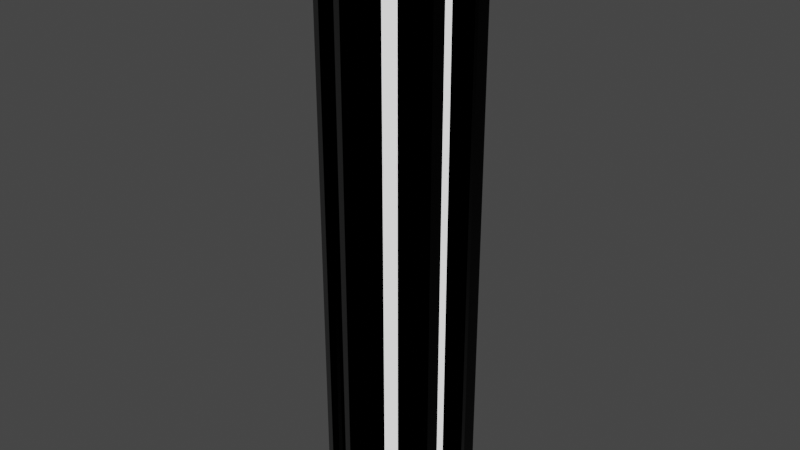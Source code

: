 # Source: tower.blend  (saved by Blender 3.6.11; exported with 4.5.12 LTS)
import bpy
from mathutils import Matrix  # noqa: F401  (used for matrix-valued properties, if any)

bpy.ops.wm.read_factory_settings(use_empty=True)
scene = bpy.context.scene
scene.name = 'Scene'

# ---- collections
col_collection = bpy.data.collections.new('Collection'); scene.collection.children.link(col_collection)

# ---- materials (node trees are filled in below, after node groups)
mat_material = bpy.data.materials.new('Material')
mat_material.alpha_threshold = 0.0
mat_material.use_transparent_shadow = False
mat_material.roughness = 0.5
mat_material.line_color = (0.0, 0.0, 0.0, 1.0)
mat_onyx = bpy.data.materials.new('Onyx')
mat_onyx.use_transparent_shadow = False
mat_light = bpy.data.materials.new('Light')
mat_light.use_transparent_shadow = False

# ---- material node trees
mat_material.use_nodes = True; mat_material.node_tree.nodes.clear()
_N = mat_material.node_tree.nodes; _L = mat_material.node_tree.links
n0 = _N.new('ShaderNodeOutputMaterial'); n0.name = 'Material Output'; n0.location = (300, 300)
n1 = _N.new('ShaderNodeBsdfPrincipled'); n1.name = 'Principled BSDF'; n1.location = (10, 300)
n1.distribution = 'GGX'
n1.subsurface_method = 'RANDOM_WALK_SKIN'
n1.inputs[3].default_value = 1.45
n1.inputs[27].default_value = (0.0, 0.0, 0.0, 1.0)
n1.inputs[28].default_value = 1.0
_L.new(n1.outputs[0], n0.inputs[0])
n0.is_active_output = True
mat_onyx.use_nodes = True; mat_onyx.node_tree.nodes.clear()
_N = mat_onyx.node_tree.nodes; _L = mat_onyx.node_tree.links
n0 = _N.new('ShaderNodeBsdfPrincipled'); n0.name = 'Principled BSDF'; n0.location = (10, 300)
n0.distribution = 'GGX'
n0.subsurface_method = 'RANDOM_WALK_SKIN'
n0.inputs[0].default_value = (0.0, 0.0, 0.0, 1.0)
n0.inputs[1].default_value = 1.0
n0.inputs[2].default_value = 0.0
n0.inputs[3].default_value = 1.45
n0.inputs[27].default_value = (0.0, 0.0, 0.0, 1.0)
n0.inputs[28].default_value = 1.0
n1 = _N.new('ShaderNodeOutputMaterial'); n1.name = 'Material Output'; n1.location = (300, 300)
_L.new(n0.outputs[0], n1.inputs[0])
n1.is_active_output = True
mat_light.use_nodes = True; mat_light.node_tree.nodes.clear()
_N = mat_light.node_tree.nodes; _L = mat_light.node_tree.links
n0 = _N.new('ShaderNodeBsdfPrincipled'); n0.name = 'Principled BSDF'; n0.location = (10, 300)
n0.distribution = 'GGX'
n0.subsurface_method = 'RANDOM_WALK_SKIN'
n0.inputs[3].default_value = 1.45
n0.inputs[28].default_value = 1.0
n1 = _N.new('ShaderNodeOutputMaterial'); n1.name = 'Material Output'; n1.location = (300, 300)
_L.new(n0.outputs[0], n1.inputs[0])
n1.is_active_output = True

# ---- world
world_world = bpy.data.worlds.new('World'); scene.world = world_world
world_world.use_nodes = True; world_world.node_tree.nodes.clear()
_N = world_world.node_tree.nodes; _L = world_world.node_tree.links
n0 = _N.new('ShaderNodeOutputWorld'); n0.name = 'World Output'; n0.location = (300, 300)
n1 = _N.new('ShaderNodeBackground'); n1.name = 'Background'; n1.location = (10, 300)
n1.inputs[0].default_value = (0.05088, 0.05088, 0.05088, 1.0)
_L.new(n1.outputs[0], n0.inputs[0])
n0.is_active_output = True
world_world.color = (0.05088, 0.05088, 0.05088)
world_world.use_sun_shadow = False
world_world.sun_shadow_jitter_overblur = 0.0

# ---- meshes
me_cube = bpy.data.meshes.new('Cube')
me_cube.from_pydata([(0.0, 1.0, 0.0), (0.0, 0.7691, 8.0), (0.866, 0.5, 0.0), (0.666, 0.3845, 8.0), (0.866, -0.5, 0.0), (0.666, -0.3845, 8.0), (0.0, -1.0, 0.0), (0.0, -0.7691, 8.0), (-0.866, -0.5, 0.0), (-0.666, -0.3845, 8.0), (-0.866, 0.5, 0.0), (-0.666, 0.3845, 8.0), (0.1732, 0.9, -1.49e-08), (0.1732, 0.9, 7.6), (0.6928, 0.6, 7.6), (0.6928, 0.6, -1.49e-08), (0.866, 0.3, -1.49e-08), (0.866, 0.3, 7.6), (0.866, -0.3, 7.6), (0.866, -0.3, -1.49e-08), (0.6928, -0.6, -1.49e-08), (0.6928, -0.6, 7.6), (0.1732, -0.9, 7.6), (0.1732, -0.9, -1.49e-08), (-0.1732, -0.9, -1.49e-08), (-0.1732, -0.9, 7.6), (-0.6928, -0.6, 7.6), (-0.6928, -0.6, -1.49e-08), (-0.866, -0.3, -1.49e-08), (-0.866, -0.3, 7.6), (-0.866, 0.3, 7.6), (-0.866, 0.3, -1.49e-08), (-0.6928, 0.6, -1.49e-08), (-0.6928, 0.6, 7.6), (-0.1732, 0.9, 7.6), (-0.1732, 0.9, -1.49e-08), (0.666, 0.08689, 7.387), (0.666, 0.3, -1.49e-08), (0.666, -0.3, -1.49e-08), (0.666, -0.08689, 7.387), (0.07321, 0.7268, -1.49e-08), (0.2578, 0.6202, 7.387), (0.5928, 0.4268, -1.49e-08), (0.4083, 0.5333, 7.387), (-0.4083, 0.5333, 7.387), (-0.5928, 0.4268, -1.49e-08), (-0.07321, 0.7268, -1.49e-08), (-0.2578, 0.6202, 7.387), (-0.666, -0.08689, 7.387), (-0.666, -0.3, -1.49e-08), (-0.666, 0.3, -1.49e-08), (-0.666, 0.08689, 7.387), (-0.2578, -0.6202, 7.387), (-0.07321, -0.7268, -1.49e-08), (-0.5928, -0.4268, -1.49e-08), (-0.4083, -0.5333, 7.387), (0.4083, -0.5333, 7.387), (0.5928, -0.4268, -1.49e-08), (0.07321, -0.7268, -1.49e-08), (0.2578, -0.6202, 7.387), (0.666, 0.3, 7.6), (0.666, -0.08689, 0.01311), (0.666, 0.08689, 0.01311), (0.666, -0.3, 7.6), (0.07321, 0.7268, 7.6), (0.2578, 0.6202, 0.01311), (0.4083, 0.5333, 0.01311), (0.5928, 0.4268, 7.6), (-0.5928, 0.4268, 7.6), (-0.2578, 0.6202, 0.01311), (-0.4083, 0.5333, 0.01311), (-0.07321, 0.7268, 7.6), (-0.666, -0.3, 7.6), (-0.666, 0.08689, 0.01311), (-0.666, -0.08689, 0.01311), (-0.666, 0.3, 7.6), (-0.07321, -0.7268, 7.6), (-0.4083, -0.5333, 0.01311), (-0.2578, -0.6202, 0.01311), (-0.5928, -0.4268, 7.6), (0.5928, -0.4268, 7.6), (0.2578, -0.6202, 0.01311), (0.4083, -0.5333, 0.01311), (0.07321, -0.7268, 7.6), (0.866, 0.5, 8.0), (0.0, 1.0, 8.0), (0.866, -0.5, 8.0), (0.0, -1.0, 8.0), (-0.866, -0.5, 8.0), (-0.866, 0.5, 8.0), (0.666, 0.3845, 7.8), (0.0, 0.7691, 7.8), (0.666, -0.3845, 7.8), (0.0, -0.7691, 7.8), (-0.666, -0.3845, 7.8), (-0.666, 0.3845, 7.8)], [], [(14, 15, 42, 67), (17, 18, 63, 60), (20, 21, 80, 57), (26, 27, 54, 79), (7, 5, 92, 93), (29, 30, 75, 72), (34, 35, 46, 71), (0, 85, 13, 12), (85, 84, 14, 13), (84, 2, 15, 14), (2, 84, 17, 16), (84, 86, 18, 17), (86, 4, 19, 18), (4, 86, 21, 20), (86, 87, 22, 21), (87, 6, 23, 22), (6, 87, 25, 24), (87, 88, 26, 25), (88, 8, 27, 26), (8, 88, 29, 28), (88, 89, 30, 29), (89, 10, 31, 30), (10, 89, 33, 32), (89, 85, 34, 33), (85, 0, 35, 34), (62, 36, 39, 61), (16, 17, 60, 37), (18, 19, 38, 63), (65, 41, 43, 66), (13, 14, 67, 64), (12, 13, 64, 40), (70, 44, 47, 69), (33, 34, 71, 68), (32, 33, 68, 45), (74, 48, 51, 73), (28, 29, 72, 49), (30, 31, 50, 75), (78, 52, 55, 77), (25, 26, 79, 76), (24, 25, 76, 53), (82, 56, 59, 81), (22, 23, 58, 83), (21, 22, 83, 80), (36, 62, 37, 60), (62, 61, 38, 37), (39, 36, 60, 63), (61, 39, 63, 38), (41, 65, 40, 64), (65, 66, 42, 40), (43, 41, 64, 67), (66, 43, 67, 42), (44, 70, 45, 68), (70, 69, 46, 45), (47, 44, 68, 71), (69, 47, 71, 46), (48, 74, 49, 72), (74, 73, 50, 49), (51, 48, 72, 75), (73, 51, 75, 50), (52, 78, 53, 76), (78, 77, 54, 53), (55, 52, 76, 79), (77, 55, 79, 54), (56, 82, 57, 80), (82, 81, 58, 57), (59, 56, 80, 83), (81, 59, 83, 58), (1, 3, 84, 85), (3, 5, 86, 84), (5, 7, 87, 86), (7, 9, 88, 87), (9, 11, 89, 88), (11, 1, 85, 89), (90, 91, 95, 94, 93, 92), (3, 1, 91, 90), (1, 11, 95, 91), (9, 7, 93, 94), (5, 3, 90, 92), (11, 9, 94, 95)])
me_cube.polygons.foreach_set('material_index', [1, 1, 1, 1, 1, 1, 1, 1, 1, 1, 1, 1, 1, 1, 1, 1, 1, 1, 1, 1, 1, 1, 1, 1, 1, 2, 1, 1, 2, 1, 1, 2, 1, 1, 2, 1, 1, 2, 1, 1, 2, 1, 1, 1, 1, 1, 1, 1, 1, 1, 1, 1, 1, 1, 1, 1, 1, 1, 1, 1, 1, 1, 1, 1, 1, 1, 1, 1, 1, 1, 1, 1, 1, 1, 1, 1, 1, 1, 1])
_uv = me_cube.uv_layers.new(name='UVMap')
_uv.uv.foreach_set('vector', [0.8667, 0.9875, 0.8667, 0.5125, 0.8667, 0.5125, 0.8667, 0.9875, 0.8, 0.9875, 0.7, 0.9875, 0.7, 0.9875, 0.8, 0.9875, 0.6333, 0.5125, 0.6333, 0.9875, 0.6333, 0.9875, 0.6333, 0.5125, 0.3667, 0.9875, 0.3667, 0.5125, 0.3667, 0.5125, 0.3667, 0.9875, 0.25, 0.06543, 0.4098, 0.1577, 0.4098, 0.1577, 0.25, 0.06543, 0.3, 0.9875, 0.2, 0.9875, 0.2, 0.9875, 0.3, 0.9875, 0.03333, 0.9875, 0.03333, 0.5125, 0.03333, 0.5125, 0.03333, 0.9875, 1.0, 0.5, 1.0, 1.0, 0.9667, 0.9875, 0.9667, 0.5125, 1.0, 1.0, 0.8333, 1.0, 0.8667, 0.9875, 0.9667, 0.9875, 0.8333, 1.0, 0.8333, 0.5, 0.8667, 0.5125, 0.8667, 0.9875, 0.8333, 0.5, 0.8333, 1.0, 0.8, 0.9875, 0.8, 0.5125, 0.8333, 1.0, 0.6667, 1.0, 0.7, 0.9875, 0.8, 0.9875, 0.6667, 1.0, 0.6667, 0.5, 0.7, 0.5125, 0.7, 0.9875, 0.6667, 0.5, 0.6667, 1.0, 0.6333, 0.9875, 0.6333, 0.5125, 0.6667, 1.0, 0.5, 1.0, 0.5333, 0.9875, 0.6333, 0.9875, 0.5, 1.0, 0.5, 0.5, 0.5333, 0.5125, 0.5333, 0.9875, 0.5, 0.5, 0.5, 1.0, 0.4667, 0.9875, 0.4667, 0.5125, 0.5, 1.0, 0.3333, 1.0, 0.3667, 0.9875, 0.4667, 0.9875, 0.3333, 1.0, 0.3333, 0.5, 0.3667, 0.5125, 0.3667, 0.9875, 0.3333, 0.5, 0.3333, 1.0, 0.3, 0.9875, 0.3, 0.5125, 0.3333, 1.0, 0.1667, 1.0, 0.2, 0.9875, 0.3, 0.9875, 0.1667, 1.0, 0.1667, 0.5, 0.2, 0.5125, 0.2, 0.9875, 0.1667, 0.5, 0.1667, 1.0, 0.1333, 0.9875, 0.1333, 0.5125, 0.1667, 1.0, -8.941e-08, 1.0, 0.03333, 0.9875, 0.1333, 0.9875, -8.941e-08, 1.0, -8.941e-08, 0.5, 0.03333, 0.5125, 0.03333, 0.9875, 0.7645, 0.5258, 0.7645, 0.9742, 0.7355, 0.9742, 0.7355, 0.5258, 0.8, 0.5125, 0.8, 0.9875, 0.8, 0.9875, 0.8, 0.5125, 0.7, 0.9875, 0.7, 0.5125, 0.7, 0.5125, 0.7, 0.9875, 0.9311, 0.5258, 0.9311, 0.9742, 0.9022, 0.9742, 0.9022, 0.5258, 0.9667, 0.9875, 0.8667, 0.9875, 0.8667, 0.9875, 0.9667, 0.9875, 0.9667, 0.5125, 0.9667, 0.9875, 0.9667, 0.9875, 0.9667, 0.5125, 0.09781, 0.5258, 0.09781, 0.9742, 0.06885, 0.9742, 0.06885, 0.5258, 0.1333, 0.9875, 0.03333, 0.9875, 0.03333, 0.9875, 0.1333, 0.9875, 0.1333, 0.5125, 0.1333, 0.9875, 0.1333, 0.9875, 0.1333, 0.5125, 0.2645, 0.5258, 0.2645, 0.9742, 0.2355, 0.9742, 0.2355, 0.5258, 0.3, 0.5125, 0.3, 0.9875, 0.3, 0.9875, 0.3, 0.5125, 0.2, 0.9875, 0.2, 0.5125, 0.2, 0.5125, 0.2, 0.9875, 0.4311, 0.5258, 0.4311, 0.9742, 0.4022, 0.9742, 0.4022, 0.5258, 0.4667, 0.9875, 0.3667, 0.9875, 0.3667, 0.9875, 0.4667, 0.9875, 0.4667, 0.5125, 0.4667, 0.9875, 0.4667, 0.9875, 0.4667, 0.5125, 0.5978, 0.5258, 0.5978, 0.9742, 0.5689, 0.9742, 0.5689, 0.5258, 0.5333, 0.9875, 0.5333, 0.5125, 0.5333, 0.5125, 0.5333, 0.9875, 0.6333, 0.9875, 0.5333, 0.9875, 0.5333, 0.9875, 0.6333, 0.9875, 0.7645, 0.9742, 0.7645, 0.5258, 0.8, 0.5125, 0.8, 0.9875, 0.7645, 0.5258, 0.7355, 0.5258, 0.7, 0.5125, 0.8, 0.5125, 0.7355, 0.9742, 0.7645, 0.9742, 0.8, 0.9875, 0.7, 0.9875, 0.7355, 0.5258, 0.7355, 0.9742, 0.7, 0.9875, 0.7, 0.5125, 0.9311, 0.9742, 0.9311, 0.5258, 0.9667, 0.5125, 0.9667, 0.9875, 0.9311, 0.5258, 0.9022, 0.5258, 0.8667, 0.5125, 0.9667, 0.5125, 0.9022, 0.9742, 0.9311, 0.9742, 0.9667, 0.9875, 0.8667, 0.9875, 0.9022, 0.5258, 0.9022, 0.9742, 0.8667, 0.9875, 0.8667, 0.5125, 0.09781, 0.9742, 0.09781, 0.5258, 0.1333, 0.5125, 0.1333, 0.9875, 0.09781, 0.5258, 0.06885, 0.5258, 0.03333, 0.5125, 0.1333, 0.5125, 0.06885, 0.9742, 0.09781, 0.9742, 0.1333, 0.9875, 0.03333, 0.9875, 0.06885, 0.5258, 0.06885, 0.9742, 0.03333, 0.9875, 0.03333, 0.5125, 0.2645, 0.9742, 0.2645, 0.5258, 0.3, 0.5125, 0.3, 0.9875, 0.2645, 0.5258, 0.2355, 0.5258, 0.2, 0.5125, 0.3, 0.5125, 0.2355, 0.9742, 0.2645, 0.9742, 0.3, 0.9875, 0.2, 0.9875, 0.2355, 0.5258, 0.2355, 0.9742, 0.2, 0.9875, 0.2, 0.5125, 0.4311, 0.9742, 0.4311, 0.5258, 0.4667, 0.5125, 0.4667, 0.9875, 0.4311, 0.5258, 0.4022, 0.5258, 0.3667, 0.5125, 0.4667, 0.5125, 0.4022, 0.9742, 0.4311, 0.9742, 0.4667, 0.9875, 0.3667, 0.9875, 0.4022, 0.5258, 0.4022, 0.9742, 0.3667, 0.9875, 0.3667, 0.5125, 0.5978, 0.9742, 0.5978, 0.5258, 0.6333, 0.5125, 0.6333, 0.9875, 0.5978, 0.5258, 0.5689, 0.5258, 0.5333, 0.5125, 0.6333, 0.5125, 0.5689, 0.9742, 0.5978, 0.9742, 0.6333, 0.9875, 0.5333, 0.9875, 0.5689, 0.5258, 0.5689, 0.9742, 0.5333, 0.9875, 0.5333, 0.5125, 0.25, 0.4346, 0.4098, 0.3423, 0.4578, 0.37, 0.25, 0.49, 0.4098, 0.3423, 0.4098, 0.1577, 0.4578, 0.13, 0.4578, 0.37, 0.4098, 0.1577, 0.25, 0.06543, 0.25, 0.01, 0.4578, 0.13, 0.25, 0.06543, 0.09015, 0.1577, 0.04215, 0.13, 0.25, 0.01, 0.09015, 0.1577, 0.09015, 0.3423, 0.04215, 0.37, 0.04215, 0.13, 0.09015, 0.3423, 0.25, 0.4346, 0.25, 0.49, 0.04215, 0.37, 0.4098, 0.3423, 0.25, 0.4346, 0.09015, 0.3423, 0.09015, 0.1577, 0.25, 0.06543, 0.4098, 0.1577, 0.4098, 0.3423, 0.25, 0.4346, 0.25, 0.4346, 0.4098, 0.3423, 0.25, 0.4346, 0.09015, 0.3423, 0.09015, 0.3423, 0.25, 0.4346, 0.09015, 0.1577, 0.25, 0.06543, 0.25, 0.06543, 0.09015, 0.1577, 0.4098, 0.1577, 0.4098, 0.3423, 0.4098, 0.3423, 0.4098, 0.1577, 0.09015, 0.3423, 0.09015, 0.1577, 0.09015, 0.1577, 0.09015, 0.3423])
me_cube.materials.append(mat_material)
me_cube.materials.append(mat_onyx)
me_cube.materials.append(mat_light)
me_cube.use_mirror_vertex_groups = False
me_cube.update()

# ---- objects
ob_cube = bpy.data.objects.new('Cube', me_cube)

# ---- transforms, parenting, visibility, modifiers, constraints
ob_cube.location = (0.0, 0.0, 0.0)
ob_cube.lock_rotations_4d = False
ob_cube.empty_display_type = 'ARROWS'
ob_cube.lineart.crease_threshold = 0.0

# ---- collection membership
col_collection.objects.link(ob_cube)

# ---- scene / render settings (as saved in the file)
scene.frame_start = 1; scene.frame_end = 250; scene.frame_set(1)
scene.render.engine = 'BLENDER_EEVEE_NEXT'
scene.cycles.sampling_pattern = 'TABULATED_SOBOL'
scene.view_settings.view_transform = 'Filmic'
bpy.context.view_layer.update()

# ---- added for rendering (the .blend has no active camera): camera
cam_auto = bpy.data.cameras.new('AutoCamera')
cam_auto.lens = 50.0
cam_auto.sensor_width = 36.0
cam_auto.clip_end = 1000.0
ob_auto_camera = bpy.data.objects.new('AutoCamera', cam_auto)
scene.collection.objects.link(ob_auto_camera)
ob_auto_camera.location = (7.79608, -9.3553, 10.2369)
ob_auto_camera.rotation_euler = (1.09748, -7.21219e-08, 0.694738)
scene.camera = ob_auto_camera
bpy.context.view_layer.update()
